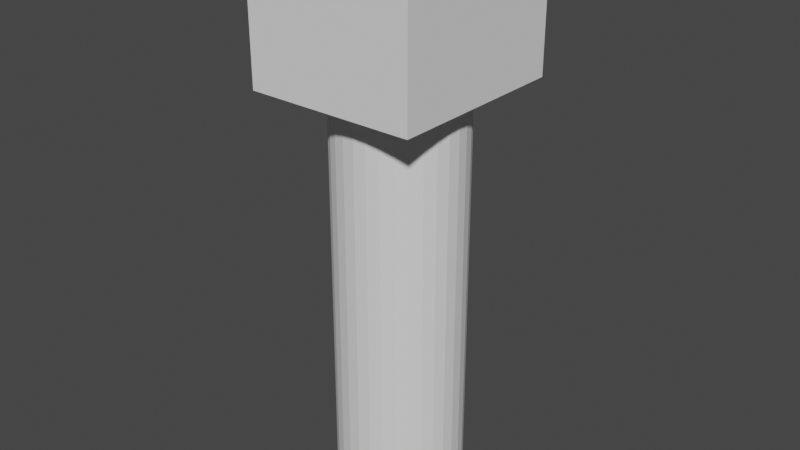 # Source: scaleArrow.blend  (saved by Blender 2.90.8; exported with 4.5.12 LTS)
import bpy
from mathutils import Matrix  # noqa: F401  (used for matrix-valued properties, if any)

bpy.ops.wm.read_factory_settings(use_empty=True)
scene = bpy.context.scene
scene.name = 'Scene'

# ---- collections
col_collection = bpy.data.collections.new('Collection'); scene.collection.children.link(col_collection)

# ---- world
world_world = bpy.data.worlds.new('World'); scene.world = world_world
world_world.use_nodes = True; world_world.node_tree.nodes.clear()
_N = world_world.node_tree.nodes; _L = world_world.node_tree.links
n0 = _N.new('ShaderNodeOutputWorld'); n0.name = 'World Output'; n0.location = (300, 300)
n1 = _N.new('ShaderNodeBackground'); n1.name = 'Background'; n1.location = (10, 300)
n1.inputs[0].default_value = (0.05088, 0.05088, 0.05088, 1.0)
_L.new(n1.outputs[0], n0.inputs[0])
n0.is_active_output = True
world_world.color = (0.05088, 0.05088, 0.05088)
world_world.use_sun_shadow = False
world_world.sun_shadow_jitter_overblur = 0.0

# ---- meshes
me_cylinder = bpy.data.meshes.new('Cylinder')
me_cylinder.from_pydata([(3.966e-08, 0.3043, -1.094), (3.966e-08, 0.3043, 1.094), (0.06282, 0.2984, -1.094), (0.06282, 0.2984, 1.094), (0.1232, 0.2811, -1.094), (0.1232, 0.2811, 1.094), (0.1789, 0.253, -1.094), (0.1789, 0.253, 1.094), (0.2277, 0.2152, -1.094), (0.2277, 0.2152, 1.094), (0.2678, 0.1691, -1.094), (0.2678, 0.1691, 1.094), (0.2975, 0.1164, -1.094), (0.2975, 0.1164, 1.094), (0.3158, 0.05936, -1.094), (0.3158, 0.05936, 1.094), (0.322, 2.342e-07, -1.094), (0.322, 2.342e-07, 1.094), (0.3158, -0.05936, -1.094), (0.3158, -0.05936, 1.094), (0.2975, -0.1164, -1.094), (0.2975, -0.1164, 1.094), (0.2678, -0.1691, -1.094), (0.2678, -0.1691, 1.094), (0.2277, -0.2152, -1.094), (0.2277, -0.2152, 1.094), (0.1789, -0.253, -1.094), (0.1789, -0.253, 1.094), (0.1232, -0.2811, -1.094), (0.1232, -0.2811, 1.094), (0.06282, -0.2984, -1.094), (0.06282, -0.2984, 1.094), (-6.527e-08, -0.3043, -1.094), (-6.527e-08, -0.3043, 1.094), (-0.06282, -0.2984, -1.094), (-0.06282, -0.2984, 1.094), (-0.1232, -0.2811, -1.094), (-0.1232, -0.2811, 1.094), (-0.1789, -0.253, -1.094), (-0.1789, -0.253, 1.094), (-0.2277, -0.2152, -1.094), (-0.2277, -0.2152, 1.094), (-0.2678, -0.1691, -1.094), (-0.2678, -0.1691, 1.094), (-0.2975, -0.1164, -1.094), (-0.2975, -0.1164, 1.094), (-0.3158, -0.05936, -1.094), (-0.3158, -0.05936, 1.094), (-0.322, 5.05e-07, -1.094), (-0.322, 5.05e-07, 1.094), (-0.3158, 0.05936, -1.094), (-0.3158, 0.05936, 1.094), (-0.2975, 0.1164, -1.094), (-0.2975, 0.1164, 1.094), (-0.2678, 0.1691, -1.094), (-0.2678, 0.1691, 1.094), (-0.2277, 0.2152, -1.094), (-0.2277, 0.2152, 1.094), (-0.1789, 0.253, -1.094), (-0.1789, 0.253, 1.094), (-0.1232, 0.2811, -1.094), (-0.1232, 0.2811, 1.094), (-0.06282, 0.2984, -1.094), (-0.06282, 0.2984, 1.094)], [], [(0, 1, 3, 2), (2, 3, 5, 4), (4, 5, 7, 6), (6, 7, 9, 8), (8, 9, 11, 10), (10, 11, 13, 12), (12, 13, 15, 14), (14, 15, 17, 16), (16, 17, 19, 18), (18, 19, 21, 20), (20, 21, 23, 22), (22, 23, 25, 24), (24, 25, 27, 26), (26, 27, 29, 28), (28, 29, 31, 30), (30, 31, 33, 32), (32, 33, 35, 34), (34, 35, 37, 36), (36, 37, 39, 38), (38, 39, 41, 40), (40, 41, 43, 42), (42, 43, 45, 44), (44, 45, 47, 46), (46, 47, 49, 48), (48, 49, 51, 50), (50, 51, 53, 52), (52, 53, 55, 54), (54, 55, 57, 56), (56, 57, 59, 58), (58, 59, 61, 60), (3, 1, 63, 61, 59, 57, 55, 53, 51, 49, 47, 45, 43, 41, 39, 37, 35, 33, 31, 29, 27, 25, 23, 21, 19, 17, 15, 13, 11, 9, 7, 5), (60, 61, 63, 62), (62, 63, 1, 0), (0, 2, 4, 6, 8, 10, 12, 14, 16, 18, 20, 22, 24, 26, 28, 30, 32, 34, 36, 38, 40, 42, 44, 46, 48, 50, 52, 54, 56, 58, 60, 62)])
_uv = me_cylinder.uv_layers.new(name='UVMap')
_uv.uv.foreach_set('vector', [1.0, 0.5, 1.0, 1.0, 0.9688, 1.0, 0.9688, 0.5, 0.9688, 0.5, 0.9688, 1.0, 0.9375, 1.0, 0.9375, 0.5, 0.9375, 0.5, 0.9375, 1.0, 0.9062, 1.0, 0.9062, 0.5, 0.9062, 0.5, 0.9062, 1.0, 0.875, 1.0, 0.875, 0.5, 0.875, 0.5, 0.875, 1.0, 0.8438, 1.0, 0.8438, 0.5, 0.8438, 0.5, 0.8438, 1.0, 0.8125, 1.0, 0.8125, 0.5, 0.8125, 0.5, 0.8125, 1.0, 0.7812, 1.0, 0.7812, 0.5, 0.7812, 0.5, 0.7812, 1.0, 0.75, 1.0, 0.75, 0.5, 0.75, 0.5, 0.75, 1.0, 0.7188, 1.0, 0.7188, 0.5, 0.7188, 0.5, 0.7188, 1.0, 0.6875, 1.0, 0.6875, 0.5, 0.6875, 0.5, 0.6875, 1.0, 0.6562, 1.0, 0.6562, 0.5, 0.6562, 0.5, 0.6562, 1.0, 0.625, 1.0, 0.625, 0.5, 0.625, 0.5, 0.625, 1.0, 0.5938, 1.0, 0.5938, 0.5, 0.5938, 0.5, 0.5938, 1.0, 0.5625, 1.0, 0.5625, 0.5, 0.5625, 0.5, 0.5625, 1.0, 0.5312, 1.0, 0.5312, 0.5, 0.5312, 0.5, 0.5312, 1.0, 0.5, 1.0, 0.5, 0.5, 0.5, 0.5, 0.5, 1.0, 0.4688, 1.0, 0.4688, 0.5, 0.4688, 0.5, 0.4688, 1.0, 0.4375, 1.0, 0.4375, 0.5, 0.4375, 0.5, 0.4375, 1.0, 0.4062, 1.0, 0.4062, 0.5, 0.4062, 0.5, 0.4062, 1.0, 0.375, 1.0, 0.375, 0.5, 0.375, 0.5, 0.375, 1.0, 0.3438, 1.0, 0.3438, 0.5, 0.3438, 0.5, 0.3438, 1.0, 0.3125, 1.0, 0.3125, 0.5, 0.3125, 0.5, 0.3125, 1.0, 0.2812, 1.0, 0.2812, 0.5, 0.2812, 0.5, 0.2812, 1.0, 0.25, 1.0, 0.25, 0.5, 0.25, 0.5, 0.25, 1.0, 0.2188, 1.0, 0.2188, 0.5, 0.2188, 0.5, 0.2188, 1.0, 0.1875, 1.0, 0.1875, 0.5, 0.1875, 0.5, 0.1875, 1.0, 0.1562, 1.0, 0.1562, 0.5, 0.1562, 0.5, 0.1562, 1.0, 0.125, 1.0, 0.125, 0.5, 0.125, 0.5, 0.125, 1.0, 0.09375, 1.0, 0.09375, 0.5, 0.09375, 0.5, 0.09375, 1.0, 0.0625, 1.0, 0.0625, 0.5, 0.2968, 0.4854, 0.25, 0.49, 0.2032, 0.4854, 0.1582, 0.4717, 0.1167, 0.4496, 0.08029, 0.4197, 0.05045, 0.3833, 0.02827, 0.3418, 0.01461, 0.2968, 0.01, 0.25, 0.01461, 0.2032, 0.02827, 0.1582, 0.05045, 0.1167, 0.08029, 0.08029, 0.1167, 0.05045, 0.1582, 0.02827, 0.2032, 0.01461, 0.25, 0.01, 0.2968, 0.01461, 0.3418, 0.02827, 0.3833, 0.05045, 0.4197, 0.08029, 0.4496, 0.1167, 0.4717, 0.1582, 0.4854, 0.2032, 0.49, 0.25, 0.4854, 0.2968, 0.4717, 0.3418, 0.4496, 0.3833, 0.4197, 0.4197, 0.3833, 0.4496, 0.3418, 0.4717, 0.0625, 0.5, 0.0625, 1.0, 0.03125, 1.0, 0.03125, 0.5, 0.03125, 0.5, 0.03125, 1.0, 0.0, 1.0, 0.0, 0.5, 0.75, 0.49, 0.7968, 0.4854, 0.8418, 0.4717, 0.8833, 0.4496, 0.9197, 0.4197, 0.9496, 0.3833, 0.9717, 0.3418, 0.9854, 0.2968, 0.99, 0.25, 0.9854, 0.2032, 0.9717, 0.1582, 0.9496, 0.1167, 0.9197, 0.08029, 0.8833, 0.05045, 0.8418, 0.02827, 0.7968, 0.01461, 0.75, 0.01, 0.7032, 0.01461, 0.6582, 0.02827, 0.6167, 0.05045, 0.5803, 0.08029, 0.5504, 0.1167, 0.5283, 0.1582, 0.5146, 0.2032, 0.51, 0.25, 0.5146, 0.2968, 0.5283, 0.3418, 0.5504, 0.3833, 0.5803, 0.4197, 0.6167, 0.4496, 0.6582, 0.4717, 0.7032, 0.4854])
me_cylinder.use_remesh_fix_poles = True
me_cylinder.use_remesh_preserve_attributes = False
me_cylinder.use_mirror_vertex_groups = False
me_cylinder.update()
me_cube = bpy.data.meshes.new('Cube')
me_cube.from_pydata([(-1.0, -1.0, -1.0), (-1.0, -1.0, 1.0), (-1.0, 1.0, -1.0), (-1.0, 1.0, 1.0), (1.0, -1.0, -1.0), (1.0, -1.0, 1.0), (1.0, 1.0, -1.0), (1.0, 1.0, 1.0)], [], [(0, 1, 3, 2), (2, 3, 7, 6), (6, 7, 5, 4), (4, 5, 1, 0), (2, 6, 4, 0), (7, 3, 1, 5)])
_uv = me_cube.uv_layers.new(name='UVMap')
_uv.uv.foreach_set('vector', [0.375, 0.0, 0.625, 0.0, 0.625, 0.25, 0.375, 0.25, 0.375, 0.25, 0.625, 0.25, 0.625, 0.5, 0.375, 0.5, 0.375, 0.5, 0.625, 0.5, 0.625, 0.75, 0.375, 0.75, 0.375, 0.75, 0.625, 0.75, 0.625, 1.0, 0.375, 1.0, 0.125, 0.5, 0.375, 0.5, 0.375, 0.75, 0.125, 0.75, 0.625, 0.5, 0.875, 0.5, 0.875, 0.75, 0.625, 0.75])
me_cube.use_remesh_fix_poles = True
me_cube.use_remesh_preserve_attributes = False
me_cube.use_mirror_vertex_groups = False
me_cube.update()

# ---- objects
ob_cylinder = bpy.data.objects.new('Cylinder', me_cylinder)
ob_cube = bpy.data.objects.new('Cube', me_cube)

# ---- transforms, parenting, visibility, modifiers, constraints
ob_cylinder.location = (0.0, 0.0, 0.0)
ob_cylinder.lineart.crease_threshold = 0.0
ob_cube.location = (0.0, 0.0, 1.373)
ob_cube.scale = (0.4179, 0.4578, 0.3722)
ob_cube.lineart.crease_threshold = 0.0

# ---- collection membership
col_collection.objects.link(ob_cylinder)
col_collection.objects.link(ob_cube)

# ---- scene / render settings (as saved in the file)
scene.frame_start = 1; scene.frame_end = 250; scene.frame_set(1)
scene.render.engine = 'BLENDER_EEVEE_NEXT'
scene.cycles.use_denoising = False
scene.cycles.samples = 128
scene.cycles.sampling_pattern = 'TABULATED_SOBOL'
scene.cycles.use_adaptive_sampling = False
scene.cycles.use_light_tree = False
scene.view_settings.view_transform = 'Filmic'
bpy.context.view_layer.update()

# ---- added for rendering (the .blend has no active camera and no usable light): camera, sun
cam_auto = bpy.data.cameras.new('AutoCamera')
cam_auto.lens = 50.0
cam_auto.sensor_width = 36.0
cam_auto.clip_end = 1000.0
ob_auto_camera = bpy.data.objects.new('AutoCamera', cam_auto)
scene.collection.objects.link(ob_auto_camera)
ob_auto_camera.location = (2.86608, -3.4393, 2.61823)
ob_auto_camera.rotation_euler = (1.09748, -7.21219e-08, 0.694738)
scene.camera = ob_auto_camera
light_auto_sun = bpy.data.lights.new('AutoSun', 'SUN')
light_auto_sun.energy = 3.0
light_auto_sun.angle = 0.0523599
ob_auto_sun = bpy.data.objects.new('AutoSun', light_auto_sun)
scene.collection.objects.link(ob_auto_sun)
ob_auto_sun.rotation_euler = (0.872665, 0.174533, 0.523599)
bpy.context.view_layer.update()
